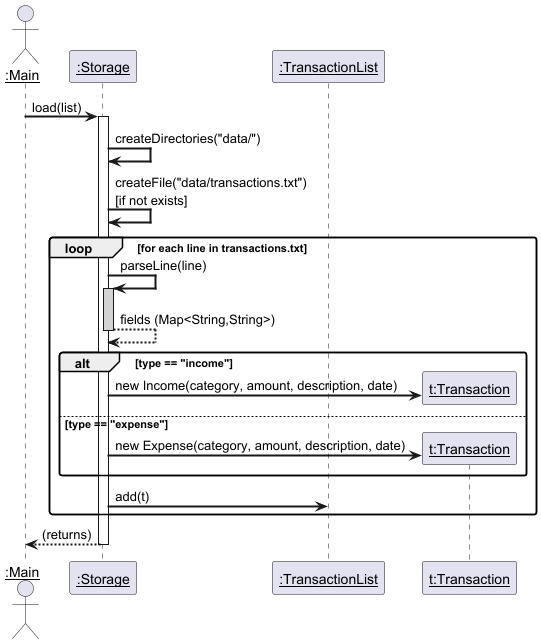

The diagram above was rendered by PlantUML. Its source (embedded in the PNG):
@startuml StorageLoadSequenceDiagram
skinparam sequenceArrowThickness 2
skinparam roundcorner 5
skinparam sequenceParticipant underline

actor ":Main" as Main
participant ":Storage" as Storage
participant ":TransactionList" as TList
participant "t:Transaction" as T

Main -> Storage : load(list)
activate Storage

Storage -> Storage : createDirectories("data/")
Storage -> Storage : createFile("data/transactions.txt")\n[if not exists]

loop for each line in transactions.txt
    Storage -> Storage : parseLine(line)
    activate Storage #LightGray
    Storage --> Storage : fields (Map<String,String>)
    deactivate Storage

    alt type == "income"
        create T
        Storage -> T : new Income(category, amount, description, date)
    else type == "expense"
        create T
        Storage -> T : new Expense(category, amount, description, date)
    end

    Storage -> TList : add(t)
end

Storage --> Main : (returns)
deactivate Storage

@enduml